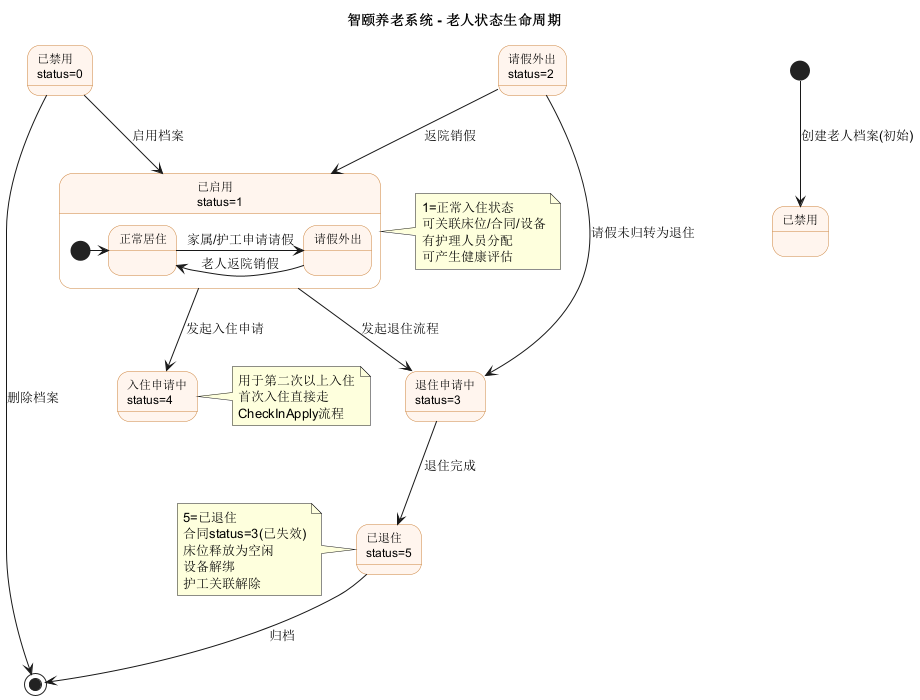

The diagram above was rendered by PlantUML. Its source (embedded in the PNG):
@startuml
title 智颐养老系统 - 老人状态生命周期

skinparam state {
  BackgroundColor #FFF5EE
  BorderColor #CD853F
  FontSize 12
}

[*] --> 已禁用 : 创建老人档案(初始)

state "已禁用\nstatus=0" as disabled {
}

state "已启用\nstatus=1" as enabled {
  [*] -> 正常居住
  正常居住 -> 请假外出 : 家属/护工申请请假
  请假外出 -> 正常居住 : 老人返院销假
}

state "请假外出\nstatus=2" as leave {
}

state "入住申请中\nstatus=4" as checkingIn {
}

state "退住申请中\nstatus=3" as checkingOut {
}

state "已退住\nstatus=5" as checkedOut {
}

disabled --> enabled : 启用档案
disabled --> [*] : 删除档案

enabled --> checkingOut : 发起退住流程
checkingOut --> checkedOut : 退住完成
checkedOut --> [*] : 归档

enabled --> checkingIn : 发起入住申请
note right of checkingIn
  用于第二次以上入住
  首次入住直接走
  CheckInApply流程
end note

leave --> checkingOut : 请假未归转为退住
leave --> enabled : 返院销假

note right of enabled
  1=正常入住状态
  可关联床位/合同/设备
  有护理人员分配
  可产生健康评估
end note

note left of checkedOut
  5=已退住
  合同status=3(已失效)
  床位释放为空闲
  设备解绑
  护工关联解除
end note

@enduml